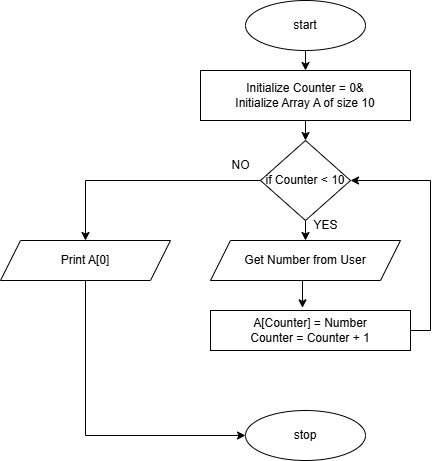

The diagram above was exported from draw.io. Its source (the exported page's mxGraphModel, read from the mxfile embedded in the PNG):
<mxGraphModel dx="954" dy="652" grid="1" gridSize="10" guides="1" tooltips="1" connect="1" arrows="1" fold="1" page="1" pageScale="1" pageWidth="827" pageHeight="1169" math="0" shadow="0">
  <root>
    <mxCell id="WIyWlLk6GJQsqaUBKTNV-0" />
    <mxCell id="WIyWlLk6GJQsqaUBKTNV-1" parent="WIyWlLk6GJQsqaUBKTNV-0" />
    <mxCell id="oXILx3ZKb-mAdGuV6Uwh-17" style="edgeStyle=orthogonalEdgeStyle;rounded=0;orthogonalLoop=1;jettySize=auto;html=1;exitX=0.5;exitY=1;exitDx=0;exitDy=0;entryX=0.5;entryY=0;entryDx=0;entryDy=0;" edge="1" parent="WIyWlLk6GJQsqaUBKTNV-1" source="oXILx3ZKb-mAdGuV6Uwh-0" target="oXILx3ZKb-mAdGuV6Uwh-1">
      <mxGeometry relative="1" as="geometry" />
    </mxCell>
    <mxCell id="oXILx3ZKb-mAdGuV6Uwh-0" value="start" style="ellipse;whiteSpace=wrap;html=1;" vertex="1" parent="WIyWlLk6GJQsqaUBKTNV-1">
      <mxGeometry x="285" y="30" width="120" height="50" as="geometry" />
    </mxCell>
    <mxCell id="oXILx3ZKb-mAdGuV6Uwh-18" style="edgeStyle=orthogonalEdgeStyle;rounded=0;orthogonalLoop=1;jettySize=auto;html=1;exitX=0.5;exitY=1;exitDx=0;exitDy=0;entryX=0.5;entryY=0;entryDx=0;entryDy=0;" edge="1" parent="WIyWlLk6GJQsqaUBKTNV-1" source="oXILx3ZKb-mAdGuV6Uwh-1" target="oXILx3ZKb-mAdGuV6Uwh-2">
      <mxGeometry relative="1" as="geometry" />
    </mxCell>
    <mxCell id="oXILx3ZKb-mAdGuV6Uwh-1" value="Initialize Counter = 0&amp;amp;&lt;div&gt;Initialize Array A of size 10&lt;/div&gt;" style="rounded=0;whiteSpace=wrap;html=1;" vertex="1" parent="WIyWlLk6GJQsqaUBKTNV-1">
      <mxGeometry x="240" y="100" width="210" height="50" as="geometry" />
    </mxCell>
    <mxCell id="oXILx3ZKb-mAdGuV6Uwh-6" style="edgeStyle=orthogonalEdgeStyle;rounded=0;orthogonalLoop=1;jettySize=auto;html=1;exitX=0.5;exitY=1;exitDx=0;exitDy=0;entryX=0.5;entryY=0;entryDx=0;entryDy=0;" edge="1" parent="WIyWlLk6GJQsqaUBKTNV-1" source="oXILx3ZKb-mAdGuV6Uwh-2" target="oXILx3ZKb-mAdGuV6Uwh-3">
      <mxGeometry relative="1" as="geometry" />
    </mxCell>
    <mxCell id="oXILx3ZKb-mAdGuV6Uwh-9" style="edgeStyle=orthogonalEdgeStyle;rounded=0;orthogonalLoop=1;jettySize=auto;html=1;exitX=0;exitY=0.5;exitDx=0;exitDy=0;entryX=0.5;entryY=0;entryDx=0;entryDy=0;" edge="1" parent="WIyWlLk6GJQsqaUBKTNV-1" source="oXILx3ZKb-mAdGuV6Uwh-2" target="oXILx3ZKb-mAdGuV6Uwh-8">
      <mxGeometry relative="1" as="geometry" />
    </mxCell>
    <mxCell id="oXILx3ZKb-mAdGuV6Uwh-2" value="if&amp;nbsp;Counter &amp;lt; 10" style="rhombus;whiteSpace=wrap;html=1;" vertex="1" parent="WIyWlLk6GJQsqaUBKTNV-1">
      <mxGeometry x="300" y="170" width="90" height="80" as="geometry" />
    </mxCell>
    <mxCell id="oXILx3ZKb-mAdGuV6Uwh-3" value="Get Number from User" style="shape=parallelogram;perimeter=parallelogramPerimeter;whiteSpace=wrap;html=1;fixedSize=1;" vertex="1" parent="WIyWlLk6GJQsqaUBKTNV-1">
      <mxGeometry x="250" y="270" width="190" height="40" as="geometry" />
    </mxCell>
    <mxCell id="oXILx3ZKb-mAdGuV6Uwh-5" style="edgeStyle=orthogonalEdgeStyle;rounded=0;orthogonalLoop=1;jettySize=auto;html=1;exitX=1;exitY=0.5;exitDx=0;exitDy=0;entryX=1;entryY=0.5;entryDx=0;entryDy=0;" edge="1" parent="WIyWlLk6GJQsqaUBKTNV-1" source="oXILx3ZKb-mAdGuV6Uwh-4" target="oXILx3ZKb-mAdGuV6Uwh-2">
      <mxGeometry relative="1" as="geometry" />
    </mxCell>
    <mxCell id="oXILx3ZKb-mAdGuV6Uwh-4" value="A[Counter] = Number&lt;div&gt;Counter = Counter + 1&lt;/div&gt;" style="rounded=0;whiteSpace=wrap;html=1;" vertex="1" parent="WIyWlLk6GJQsqaUBKTNV-1">
      <mxGeometry x="250" y="340" width="200" height="40" as="geometry" />
    </mxCell>
    <mxCell id="oXILx3ZKb-mAdGuV6Uwh-7" style="edgeStyle=orthogonalEdgeStyle;rounded=0;orthogonalLoop=1;jettySize=auto;html=1;exitX=0.5;exitY=1;exitDx=0;exitDy=0;entryX=0.46;entryY=-0.067;entryDx=0;entryDy=0;entryPerimeter=0;" edge="1" parent="WIyWlLk6GJQsqaUBKTNV-1" source="oXILx3ZKb-mAdGuV6Uwh-3" target="oXILx3ZKb-mAdGuV6Uwh-4">
      <mxGeometry relative="1" as="geometry" />
    </mxCell>
    <mxCell id="oXILx3ZKb-mAdGuV6Uwh-14" style="edgeStyle=orthogonalEdgeStyle;rounded=0;orthogonalLoop=1;jettySize=auto;html=1;exitX=0.5;exitY=1;exitDx=0;exitDy=0;entryX=0;entryY=0.5;entryDx=0;entryDy=0;" edge="1" parent="WIyWlLk6GJQsqaUBKTNV-1" source="oXILx3ZKb-mAdGuV6Uwh-8" target="oXILx3ZKb-mAdGuV6Uwh-12">
      <mxGeometry relative="1" as="geometry" />
    </mxCell>
    <mxCell id="oXILx3ZKb-mAdGuV6Uwh-8" value="Print A[0]" style="shape=parallelogram;perimeter=parallelogramPerimeter;whiteSpace=wrap;html=1;fixedSize=1;" vertex="1" parent="WIyWlLk6GJQsqaUBKTNV-1">
      <mxGeometry x="40" y="270" width="170" height="40" as="geometry" />
    </mxCell>
    <mxCell id="oXILx3ZKb-mAdGuV6Uwh-12" value="stop" style="ellipse;whiteSpace=wrap;html=1;" vertex="1" parent="WIyWlLk6GJQsqaUBKTNV-1">
      <mxGeometry x="285" y="440" width="120" height="50" as="geometry" />
    </mxCell>
    <mxCell id="oXILx3ZKb-mAdGuV6Uwh-15" value="YES" style="text;html=1;align=center;verticalAlign=middle;resizable=0;points=[];autosize=1;strokeColor=none;fillColor=none;" vertex="1" parent="WIyWlLk6GJQsqaUBKTNV-1">
      <mxGeometry x="340" y="240" width="50" height="30" as="geometry" />
    </mxCell>
    <mxCell id="oXILx3ZKb-mAdGuV6Uwh-16" value="NO" style="text;html=1;align=center;verticalAlign=middle;resizable=0;points=[];autosize=1;strokeColor=none;fillColor=none;" vertex="1" parent="WIyWlLk6GJQsqaUBKTNV-1">
      <mxGeometry x="260" y="180" width="40" height="30" as="geometry" />
    </mxCell>
  </root>
</mxGraphModel>